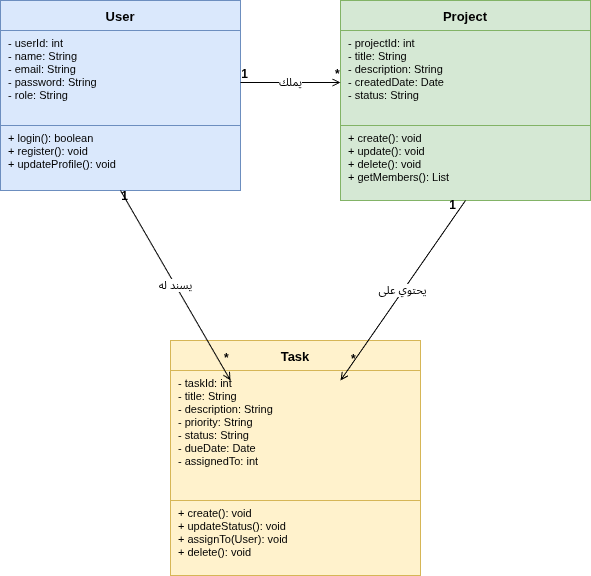

The diagram above was exported from draw.io. Its source (the exported page's mxGraphModel, read from the mxfile embedded in the PNG):
<mxGraphModel dx="1414" dy="707" grid="1" gridSize="10" guides="1" tooltips="1" connect="1" arrows="1" fold="1" page="1" pageScale="1" pageWidth="1169" pageHeight="827" math="0" shadow="0">
  <root>
    <mxCell id="0" />
    <mxCell id="1" parent="0" />
    <mxCell id="2" parent="1" style="fontStyle=1;align=center;verticalAlign=middle;fillColor=#dae8fc;strokeColor=#6c8ebf;fontSize=13;" value="User" vertex="1">
      <mxGeometry height="30" width="240" x="60" y="80" as="geometry" />
    </mxCell>
    <mxCell id="3" parent="1" style="align=left;verticalAlign=top;spacingLeft=6;fillColor=#dae8fc;strokeColor=#6c8ebf;fontSize=11;" value="- userId: int&#10;- name: String&#10;- email: String&#10;- password: String&#10;- role: String" vertex="1">
      <mxGeometry height="95" width="240" x="60" y="110" as="geometry" />
    </mxCell>
    <mxCell id="4" parent="1" style="align=left;verticalAlign=top;spacingLeft=6;fillColor=#dae8fc;strokeColor=#6c8ebf;fontSize=11;" value="+ login(): boolean&#10;+ register(): void&#10;+ updateProfile(): void" vertex="1">
      <mxGeometry height="65" width="240" x="60" y="205" as="geometry" />
    </mxCell>
    <mxCell id="5" parent="1" style="fontStyle=1;align=center;verticalAlign=middle;fillColor=#d5e8d4;strokeColor=#82b366;fontSize=13;" value="Project" vertex="1">
      <mxGeometry height="30" width="250" x="400" y="80" as="geometry" />
    </mxCell>
    <mxCell id="6" parent="1" style="align=left;verticalAlign=top;spacingLeft=6;fillColor=#d5e8d4;strokeColor=#82b366;fontSize=11;" value="- projectId: int&#10;- title: String&#10;- description: String&#10;- createdDate: Date&#10;- status: String" vertex="1">
      <mxGeometry height="95" width="250" x="400" y="110" as="geometry" />
    </mxCell>
    <mxCell id="7" parent="1" style="align=left;verticalAlign=top;spacingLeft=6;fillColor=#d5e8d4;strokeColor=#82b366;fontSize=11;" value="+ create(): void&#10;+ update(): void&#10;+ delete(): void&#10;+ getMembers(): List" vertex="1">
      <mxGeometry height="75" width="250" x="400" y="205" as="geometry" />
    </mxCell>
    <mxCell id="8" parent="1" style="fontStyle=1;align=center;verticalAlign=middle;fillColor=#fff2cc;strokeColor=#d6b656;fontSize=13;" value="Task" vertex="1">
      <mxGeometry height="30" width="250" x="230" y="420" as="geometry" />
    </mxCell>
    <mxCell id="9" parent="1" style="align=left;verticalAlign=top;spacingLeft=6;fillColor=#fff2cc;strokeColor=#d6b656;fontSize=11;" value="- taskId: int&#10;- title: String&#10;- description: String&#10;- priority: String&#10;- status: String&#10;- dueDate: Date&#10;- assignedTo: int" vertex="1">
      <mxGeometry height="130" width="250" x="230" y="450" as="geometry" />
    </mxCell>
    <mxCell id="10" parent="1" style="align=left;verticalAlign=top;spacingLeft=6;fillColor=#fff2cc;strokeColor=#d6b656;fontSize=11;" value="+ create(): void&#10;+ updateStatus(): void&#10;+ assignTo(User): void&#10;+ delete(): void" vertex="1">
      <mxGeometry height="75" width="250" x="230" y="580" as="geometry" />
    </mxCell>
    <mxCell id="11" edge="1" parent="1" style="endArrow=open;endFill=0;html=1;fontSize=11;" value="يملك">
      <mxGeometry relative="1" as="geometry">
        <mxPoint x="300" y="162" as="sourcePoint" />
        <mxPoint x="400" y="162" as="targetPoint" />
      </mxGeometry>
    </mxCell>
    <mxCell id="12" connectable="0" parent="11" style="resizable=0;html=1;align=right;verticalAlign=bottom;fontSize=12;fontStyle=1;" value="1" vertex="1">
      <mxGeometry relative="1" x="-0.85" as="geometry">
        <mxPoint as="offset" />
      </mxGeometry>
    </mxCell>
    <mxCell id="13" connectable="0" parent="11" style="resizable=0;html=1;align=left;verticalAlign=bottom;fontSize=12;fontStyle=1;" value="*" vertex="1">
      <mxGeometry relative="1" x="0.85" as="geometry">
        <mxPoint as="offset" />
      </mxGeometry>
    </mxCell>
    <mxCell id="14" edge="1" parent="1" style="endArrow=open;endFill=0;html=1;fontSize=11;" value="يحتوي على">
      <mxGeometry relative="1" as="geometry">
        <mxPoint x="525" y="280" as="sourcePoint" />
        <mxPoint x="400" y="460" as="targetPoint" />
      </mxGeometry>
    </mxCell>
    <mxCell id="15" connectable="0" parent="14" style="resizable=0;html=1;align=right;verticalAlign=bottom;fontSize=12;fontStyle=1;" value="1" vertex="1">
      <mxGeometry relative="1" x="-0.85" as="geometry">
        <mxPoint as="offset" />
      </mxGeometry>
    </mxCell>
    <mxCell id="16" connectable="0" parent="14" style="resizable=0;html=1;align=left;verticalAlign=bottom;fontSize=12;fontStyle=1;" value="*" vertex="1">
      <mxGeometry relative="1" x="0.85" as="geometry">
        <mxPoint as="offset" />
      </mxGeometry>
    </mxCell>
    <mxCell id="17" edge="1" parent="1" style="endArrow=open;endFill=0;html=1;fontSize=11;" value="يسند له">
      <mxGeometry relative="1" as="geometry">
        <mxPoint x="180" y="270" as="sourcePoint" />
        <mxPoint x="290" y="460" as="targetPoint" />
      </mxGeometry>
    </mxCell>
    <mxCell id="18" connectable="0" parent="17" style="resizable=0;html=1;align=right;verticalAlign=bottom;fontSize=12;fontStyle=1;" value="1" vertex="1">
      <mxGeometry relative="1" x="-0.85" as="geometry">
        <mxPoint as="offset" />
      </mxGeometry>
    </mxCell>
    <mxCell id="19" connectable="0" parent="17" style="resizable=0;html=1;align=left;verticalAlign=bottom;fontSize=12;fontStyle=1;" value="*" vertex="1">
      <mxGeometry relative="1" x="0.85" as="geometry">
        <mxPoint as="offset" />
      </mxGeometry>
    </mxCell>
  </root>
</mxGraphModel>